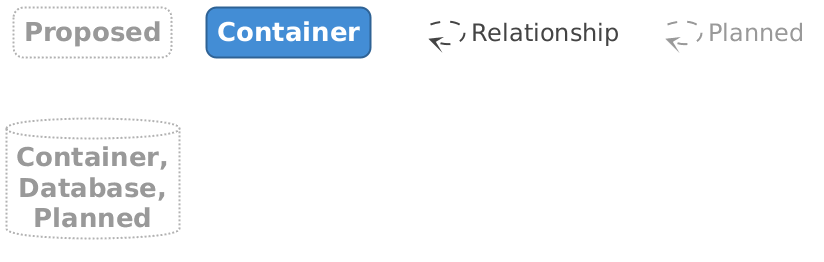

The diagram above was rendered by PlantUML. Its source (embedded in the PNG):
@startuml

set separator none
hide stereotype

<style>
  root {
    BackgroundColor: #ffffff;
    FontColor: #444444;
  }
  // Element,Container
  .Element-RWxlbWVudCxDb250YWluZXI= {
    BackgroundColor: #438dd5;
    LineColor: #2e6295;
    LineStyle: 0;
    LineThickness: 2;
    RoundCorner: 20;
    FontColor: #ffffff;
    FontSize: 24;
    HorizontalAlignment: center;
    Shadowing: 0;
    MaximumWidth: 200;
  }
  // Element,Container,Database,Planned
  .Element-RWxlbWVudCxDb250YWluZXIsRGF0YWJhc2UsUGxhbm5lZA== {
    BackgroundColor: #ffffff;
    LineColor: #b2b2b2;
    LineStyle: 2-2;
    LineThickness: 2;
    FontColor: #999999;
    FontSize: 24;
    HorizontalAlignment: center;
    Shadowing: 0;
    MaximumWidth: 200;
  }
  // Element,Proposed
  .Element-RWxlbWVudCxQcm9wb3NlZA== {
    BackgroundColor: #ffffff;
    LineColor: #b2b2b2;
    LineStyle: 2-2;
    LineThickness: 2;
    RoundCorner: 20;
    FontColor: #999999;
    FontSize: 24;
    HorizontalAlignment: center;
    Shadowing: 0;
    MaximumWidth: 200;
  }
  // Relationship
  .Relationship-UmVsYXRpb25zaGlw {
    LineThickness: 2;
    LineStyle: 10-10;
    LineColor: #444444;
    FontColor: #444444;
    FontSize: 24;
    MaximumWidth: 200;
  }
  // Relationship,Planned
  .Relationship-UmVsYXRpb25zaGlwLFBsYW5uZWQ= {
    LineThickness: 2;
    LineStyle: 10-10;
    LineColor: #999999;
    FontColor: #999999;
    FontSize: 24;
    MaximumWidth: 200;
  }
  // Element,Proposed
  .DeploymentNode-RWxlbWVudCxQcm9wb3NlZA== {
    BackgroundColor: #ffffff;
    LineColor: #b2b2b2;
    LineStyle: 2-2;
    LineThickness: 2;
    FontColor: #999999;
    FontSize: 24;
    HorizontalAlignment: center;
    Shadowing: 0;
    MaximumWidth: 200;
  }
  // transparent element for relationships in legend
  .Element-Transparent {
    BackgroundColor: transparent;
    LineColor: transparent;
    FontColor: transparent;
  }
</style>

rectangle "==Proposed" <<DeploymentNode-RWxlbWVudCxQcm9wb3NlZA==>>

rectangle "==Container" <<Element-RWxlbWVudCxDb250YWluZXI=>>

database "==Container, Database, Planned" <<Element-RWxlbWVudCxDb250YWluZXIsRGF0YWJhc2UsUGxhbm5lZA==>>

rectangle "==Proposed" <<Element-RWxlbWVudCxQcm9wb3NlZA==>>

rectangle "." <<.Element-Transparent>> as 1
1 --> 1 <<Relationship-UmVsYXRpb25zaGlw>> : "Relationship"

rectangle "." <<.Element-Transparent>> as 2
2 --> 2 <<Relationship-UmVsYXRpb25zaGlwLFBsYW5uZWQ=>> : "Planned"

@enduml